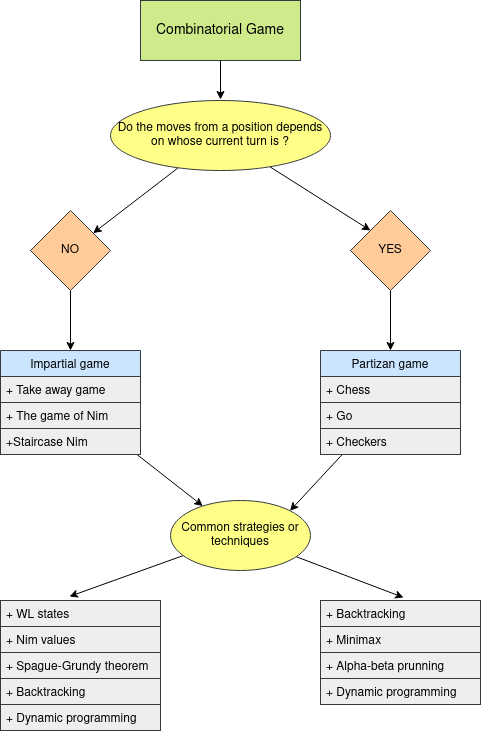

The diagram above was exported from draw.io. Its source (the exported page's mxGraphModel, read from the mxfile embedded in the PNG):
<mxGraphModel dx="1027" dy="525" grid="1" gridSize="10" guides="1" tooltips="1" connect="1" arrows="1" fold="1" page="1" pageScale="1" pageWidth="850" pageHeight="1100" math="0" shadow="0">
  <root>
    <mxCell id="0" />
    <mxCell id="1" parent="0" />
    <mxCell id="lNOZJoARrGIVUB-_Bppa-5" style="rounded=0;orthogonalLoop=1;jettySize=auto;html=1;" edge="1" parent="1" source="lNOZJoARrGIVUB-_Bppa-1">
      <mxGeometry relative="1" as="geometry">
        <mxPoint x="350" y="139" as="targetPoint" />
      </mxGeometry>
    </mxCell>
    <mxCell id="lNOZJoARrGIVUB-_Bppa-1" value="&lt;font style=&quot;font-size: 14px&quot;&gt;Combinatorial Game&lt;/font&gt;" style="rounded=0;whiteSpace=wrap;html=1;fillColor=#cdeb8b;strokeColor=#36393d;" vertex="1" parent="1">
      <mxGeometry x="270" y="40" width="160" height="60" as="geometry" />
    </mxCell>
    <mxCell id="lNOZJoARrGIVUB-_Bppa-7" style="edgeStyle=none;rounded=0;orthogonalLoop=1;jettySize=auto;html=1;" edge="1" parent="1" source="lNOZJoARrGIVUB-_Bppa-2" target="lNOZJoARrGIVUB-_Bppa-4">
      <mxGeometry relative="1" as="geometry" />
    </mxCell>
    <mxCell id="lNOZJoARrGIVUB-_Bppa-8" style="edgeStyle=none;rounded=0;orthogonalLoop=1;jettySize=auto;html=1;entryX=0;entryY=0;entryDx=0;entryDy=0;" edge="1" parent="1" source="lNOZJoARrGIVUB-_Bppa-2" target="lNOZJoARrGIVUB-_Bppa-3">
      <mxGeometry relative="1" as="geometry" />
    </mxCell>
    <mxCell id="lNOZJoARrGIVUB-_Bppa-2" value="&lt;font style=&quot;font-size: 12px&quot;&gt;Do the moves from a position depends on whose current turn is ?&lt;/font&gt;" style="ellipse;whiteSpace=wrap;html=1;fillColor=#ffff88;strokeColor=#36393d;" vertex="1" parent="1">
      <mxGeometry x="240" y="140" width="220" height="70" as="geometry" />
    </mxCell>
    <mxCell id="lNOZJoARrGIVUB-_Bppa-20" style="edgeStyle=none;rounded=0;orthogonalLoop=1;jettySize=auto;html=1;entryX=0.5;entryY=0;entryDx=0;entryDy=0;" edge="1" parent="1" source="lNOZJoARrGIVUB-_Bppa-3" target="lNOZJoARrGIVUB-_Bppa-13">
      <mxGeometry relative="1" as="geometry" />
    </mxCell>
    <mxCell id="lNOZJoARrGIVUB-_Bppa-3" value="YES" style="rhombus;whiteSpace=wrap;html=1;fillColor=#ffcc99;strokeColor=#36393d;" vertex="1" parent="1">
      <mxGeometry x="480" y="250" width="80" height="80" as="geometry" />
    </mxCell>
    <mxCell id="lNOZJoARrGIVUB-_Bppa-18" style="edgeStyle=none;rounded=0;orthogonalLoop=1;jettySize=auto;html=1;entryX=0.5;entryY=0;entryDx=0;entryDy=0;" edge="1" parent="1" source="lNOZJoARrGIVUB-_Bppa-4" target="lNOZJoARrGIVUB-_Bppa-9">
      <mxGeometry relative="1" as="geometry" />
    </mxCell>
    <mxCell id="lNOZJoARrGIVUB-_Bppa-4" value="NO" style="rhombus;whiteSpace=wrap;html=1;fillColor=#ffcc99;strokeColor=#36393d;" vertex="1" parent="1">
      <mxGeometry x="160" y="250" width="80" height="80" as="geometry" />
    </mxCell>
    <mxCell id="lNOZJoARrGIVUB-_Bppa-22" style="edgeStyle=none;rounded=0;orthogonalLoop=1;jettySize=auto;html=1;" edge="1" parent="1" source="lNOZJoARrGIVUB-_Bppa-9" target="lNOZJoARrGIVUB-_Bppa-21">
      <mxGeometry relative="1" as="geometry" />
    </mxCell>
    <mxCell id="lNOZJoARrGIVUB-_Bppa-9" value="Impartial game" style="swimlane;fontStyle=0;childLayout=stackLayout;horizontal=1;startSize=26;fillColor=#cce5ff;horizontalStack=0;resizeParent=1;resizeParentMax=0;resizeLast=0;collapsible=1;marginBottom=0;strokeColor=#36393d;" vertex="1" parent="1">
      <mxGeometry x="130" y="390" width="140" height="104" as="geometry" />
    </mxCell>
    <mxCell id="lNOZJoARrGIVUB-_Bppa-10" value="+ Take away game" style="text;strokeColor=#36393d;fillColor=#eeeeee;align=left;verticalAlign=top;spacingLeft=4;spacingRight=4;overflow=hidden;rotatable=0;points=[[0,0.5],[1,0.5]];portConstraint=eastwest;" vertex="1" parent="lNOZJoARrGIVUB-_Bppa-9">
      <mxGeometry y="26" width="140" height="26" as="geometry" />
    </mxCell>
    <mxCell id="lNOZJoARrGIVUB-_Bppa-11" value="+ The game of Nim" style="text;strokeColor=#36393d;fillColor=#eeeeee;align=left;verticalAlign=top;spacingLeft=4;spacingRight=4;overflow=hidden;rotatable=0;points=[[0,0.5],[1,0.5]];portConstraint=eastwest;" vertex="1" parent="lNOZJoARrGIVUB-_Bppa-9">
      <mxGeometry y="52" width="140" height="26" as="geometry" />
    </mxCell>
    <mxCell id="lNOZJoARrGIVUB-_Bppa-12" value="+Staircase Nim" style="text;strokeColor=#36393d;fillColor=#eeeeee;align=left;verticalAlign=top;spacingLeft=4;spacingRight=4;overflow=hidden;rotatable=0;points=[[0,0.5],[1,0.5]];portConstraint=eastwest;" vertex="1" parent="lNOZJoARrGIVUB-_Bppa-9">
      <mxGeometry y="78" width="140" height="26" as="geometry" />
    </mxCell>
    <mxCell id="lNOZJoARrGIVUB-_Bppa-23" style="edgeStyle=none;rounded=0;orthogonalLoop=1;jettySize=auto;html=1;entryX=1;entryY=0;entryDx=0;entryDy=0;" edge="1" parent="1" source="lNOZJoARrGIVUB-_Bppa-13" target="lNOZJoARrGIVUB-_Bppa-21">
      <mxGeometry relative="1" as="geometry" />
    </mxCell>
    <mxCell id="lNOZJoARrGIVUB-_Bppa-13" value="Partizan game" style="swimlane;fontStyle=0;childLayout=stackLayout;horizontal=1;startSize=26;fillColor=#cce5ff;horizontalStack=0;resizeParent=1;resizeParentMax=0;resizeLast=0;collapsible=1;marginBottom=0;strokeColor=#36393d;" vertex="1" parent="1">
      <mxGeometry x="450" y="390" width="140" height="104" as="geometry" />
    </mxCell>
    <mxCell id="lNOZJoARrGIVUB-_Bppa-14" value="+ Chess" style="text;strokeColor=#36393d;fillColor=#eeeeee;align=left;verticalAlign=top;spacingLeft=4;spacingRight=4;overflow=hidden;rotatable=0;points=[[0,0.5],[1,0.5]];portConstraint=eastwest;" vertex="1" parent="lNOZJoARrGIVUB-_Bppa-13">
      <mxGeometry y="26" width="140" height="26" as="geometry" />
    </mxCell>
    <mxCell id="lNOZJoARrGIVUB-_Bppa-15" value="+ Go" style="text;strokeColor=#36393d;fillColor=#eeeeee;align=left;verticalAlign=top;spacingLeft=4;spacingRight=4;overflow=hidden;rotatable=0;points=[[0,0.5],[1,0.5]];portConstraint=eastwest;" vertex="1" parent="lNOZJoARrGIVUB-_Bppa-13">
      <mxGeometry y="52" width="140" height="26" as="geometry" />
    </mxCell>
    <mxCell id="lNOZJoARrGIVUB-_Bppa-16" value="+ Checkers" style="text;strokeColor=#36393d;fillColor=#eeeeee;align=left;verticalAlign=top;spacingLeft=4;spacingRight=4;overflow=hidden;rotatable=0;points=[[0,0.5],[1,0.5]];portConstraint=eastwest;" vertex="1" parent="lNOZJoARrGIVUB-_Bppa-13">
      <mxGeometry y="78" width="140" height="26" as="geometry" />
    </mxCell>
    <mxCell id="lNOZJoARrGIVUB-_Bppa-19" style="edgeStyle=none;rounded=0;orthogonalLoop=1;jettySize=auto;html=1;exitX=0.5;exitY=0;exitDx=0;exitDy=0;" edge="1" parent="1" source="lNOZJoARrGIVUB-_Bppa-13" target="lNOZJoARrGIVUB-_Bppa-13">
      <mxGeometry relative="1" as="geometry" />
    </mxCell>
    <mxCell id="lNOZJoARrGIVUB-_Bppa-34" style="edgeStyle=none;rounded=0;orthogonalLoop=1;jettySize=auto;html=1;entryX=0.519;entryY=-0.115;entryDx=0;entryDy=0;entryPerimeter=0;" edge="1" parent="1" source="lNOZJoARrGIVUB-_Bppa-21" target="lNOZJoARrGIVUB-_Bppa-29">
      <mxGeometry relative="1" as="geometry" />
    </mxCell>
    <mxCell id="lNOZJoARrGIVUB-_Bppa-35" style="edgeStyle=none;rounded=0;orthogonalLoop=1;jettySize=auto;html=1;entryX=0.431;entryY=-0.154;entryDx=0;entryDy=0;entryPerimeter=0;" edge="1" parent="1" source="lNOZJoARrGIVUB-_Bppa-21" target="lNOZJoARrGIVUB-_Bppa-25">
      <mxGeometry relative="1" as="geometry" />
    </mxCell>
    <mxCell id="lNOZJoARrGIVUB-_Bppa-21" value="Common strategies or techniques" style="ellipse;whiteSpace=wrap;html=1;fillColor=#ffff88;strokeColor=#36393d;" vertex="1" parent="1">
      <mxGeometry x="300" y="540" width="140" height="70" as="geometry" />
    </mxCell>
    <mxCell id="lNOZJoARrGIVUB-_Bppa-24" value="" style="swimlane;fontStyle=0;childLayout=stackLayout;horizontal=1;startSize=0;fillColor=none;horizontalStack=0;resizeParent=1;resizeParentMax=0;resizeLast=0;collapsible=1;marginBottom=0;" vertex="1" parent="1">
      <mxGeometry x="130" y="640" width="160" height="130" as="geometry">
        <mxRectangle x="130" y="640" width="90" height="26" as="alternateBounds" />
      </mxGeometry>
    </mxCell>
    <mxCell id="lNOZJoARrGIVUB-_Bppa-25" value="+ WL states" style="text;strokeColor=#36393d;fillColor=#eeeeee;align=left;verticalAlign=top;spacingLeft=4;spacingRight=4;overflow=hidden;rotatable=0;points=[[0,0.5],[1,0.5]];portConstraint=eastwest;" vertex="1" parent="lNOZJoARrGIVUB-_Bppa-24">
      <mxGeometry width="160" height="26" as="geometry" />
    </mxCell>
    <mxCell id="lNOZJoARrGIVUB-_Bppa-26" value="+ Nim values" style="text;strokeColor=#36393d;fillColor=#eeeeee;align=left;verticalAlign=top;spacingLeft=4;spacingRight=4;overflow=hidden;rotatable=0;points=[[0,0.5],[1,0.5]];portConstraint=eastwest;" vertex="1" parent="lNOZJoARrGIVUB-_Bppa-24">
      <mxGeometry y="26" width="160" height="26" as="geometry" />
    </mxCell>
    <mxCell id="lNOZJoARrGIVUB-_Bppa-27" value="+ Spague-Grundy theorem" style="text;strokeColor=#36393d;fillColor=#eeeeee;align=left;verticalAlign=top;spacingLeft=4;spacingRight=4;overflow=hidden;rotatable=0;points=[[0,0.5],[1,0.5]];portConstraint=eastwest;" vertex="1" parent="lNOZJoARrGIVUB-_Bppa-24">
      <mxGeometry y="52" width="160" height="26" as="geometry" />
    </mxCell>
    <mxCell id="lNOZJoARrGIVUB-_Bppa-36" value="+ Backtracking" style="text;strokeColor=#36393d;fillColor=#eeeeee;align=left;verticalAlign=top;spacingLeft=4;spacingRight=4;overflow=hidden;rotatable=0;points=[[0,0.5],[1,0.5]];portConstraint=eastwest;" vertex="1" parent="lNOZJoARrGIVUB-_Bppa-24">
      <mxGeometry y="78" width="160" height="26" as="geometry" />
    </mxCell>
    <mxCell id="lNOZJoARrGIVUB-_Bppa-37" value="+ Dynamic programming" style="text;strokeColor=#36393d;fillColor=#eeeeee;align=left;verticalAlign=top;spacingLeft=4;spacingRight=4;overflow=hidden;rotatable=0;points=[[0,0.5],[1,0.5]];portConstraint=eastwest;" vertex="1" parent="lNOZJoARrGIVUB-_Bppa-24">
      <mxGeometry y="104" width="160" height="26" as="geometry" />
    </mxCell>
    <mxCell id="lNOZJoARrGIVUB-_Bppa-28" value="" style="swimlane;fontStyle=0;childLayout=stackLayout;horizontal=1;startSize=0;fillColor=none;horizontalStack=0;resizeParent=1;resizeParentMax=0;resizeLast=0;collapsible=1;marginBottom=0;" vertex="1" parent="1">
      <mxGeometry x="450" y="640" width="160" height="104" as="geometry">
        <mxRectangle x="130" y="640" width="90" height="26" as="alternateBounds" />
      </mxGeometry>
    </mxCell>
    <mxCell id="lNOZJoARrGIVUB-_Bppa-29" value="+ Backtracking" style="text;strokeColor=#36393d;fillColor=#eeeeee;align=left;verticalAlign=top;spacingLeft=4;spacingRight=4;overflow=hidden;rotatable=0;points=[[0,0.5],[1,0.5]];portConstraint=eastwest;" vertex="1" parent="lNOZJoARrGIVUB-_Bppa-28">
      <mxGeometry width="160" height="26" as="geometry" />
    </mxCell>
    <mxCell id="lNOZJoARrGIVUB-_Bppa-30" value="+ Minimax" style="text;strokeColor=#36393d;fillColor=#eeeeee;align=left;verticalAlign=top;spacingLeft=4;spacingRight=4;overflow=hidden;rotatable=0;points=[[0,0.5],[1,0.5]];portConstraint=eastwest;" vertex="1" parent="lNOZJoARrGIVUB-_Bppa-28">
      <mxGeometry y="26" width="160" height="26" as="geometry" />
    </mxCell>
    <mxCell id="lNOZJoARrGIVUB-_Bppa-31" value="+ Alpha-beta prunning" style="text;strokeColor=#36393d;fillColor=#eeeeee;align=left;verticalAlign=top;spacingLeft=4;spacingRight=4;overflow=hidden;rotatable=0;points=[[0,0.5],[1,0.5]];portConstraint=eastwest;" vertex="1" parent="lNOZJoARrGIVUB-_Bppa-28">
      <mxGeometry y="52" width="160" height="26" as="geometry" />
    </mxCell>
    <mxCell id="lNOZJoARrGIVUB-_Bppa-32" value="+ Dynamic programming" style="text;strokeColor=#36393d;fillColor=#eeeeee;align=left;verticalAlign=top;spacingLeft=4;spacingRight=4;overflow=hidden;rotatable=0;points=[[0,0.5],[1,0.5]];portConstraint=eastwest;" vertex="1" parent="lNOZJoARrGIVUB-_Bppa-28">
      <mxGeometry y="78" width="160" height="26" as="geometry" />
    </mxCell>
  </root>
</mxGraphModel>